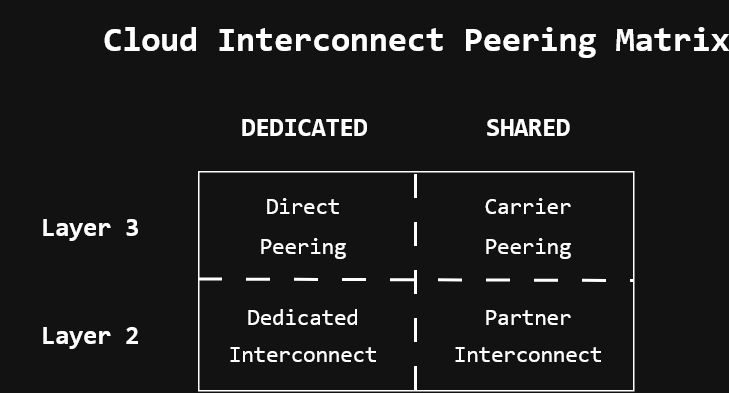

The diagram above was exported from draw.io. Its source (the exported page's mxGraphModel, read from the mxfile embedded in the PNG):
<mxGraphModel dx="691" dy="448" grid="0" gridSize="2" guides="1" tooltips="1" connect="1" arrows="1" fold="1" page="1" pageScale="1" pageWidth="850" pageHeight="1100" math="0" shadow="0">
  <root>
    <mxCell id="0" />
    <mxCell id="1" parent="0" />
    <mxCell id="wWPylHvW7K2nfWxhqmNl-14" parent="1" style="rounded=0;whiteSpace=wrap;html=1;" value="" vertex="1">
      <mxGeometry height="146" width="290" x="205" y="187" as="geometry" />
    </mxCell>
    <mxCell id="wWPylHvW7K2nfWxhqmNl-1" parent="1" style="text;html=1;whiteSpace=wrap;strokeColor=none;fillColor=none;align=center;verticalAlign=middle;rounded=0;" value="&lt;pre dir=&quot;ltr&quot;&gt;&lt;b&gt;&lt;font style=&quot;font-size: 17px;&quot;&gt;&lt;code&gt;DEDICATED&lt;/code&gt;&lt;/font&gt;&lt;/b&gt;&lt;/pre&gt;" vertex="1">
      <mxGeometry height="30" width="120" x="216" y="142" as="geometry" />
    </mxCell>
    <mxCell id="wWPylHvW7K2nfWxhqmNl-2" parent="1" style="text;html=1;whiteSpace=wrap;strokeColor=none;fillColor=none;align=center;verticalAlign=middle;rounded=0;" value="&lt;pre dir=&quot;ltr&quot;&gt;&lt;font style=&quot;font-size: 17px;&quot;&gt;&lt;code&gt;&lt;b&gt;SHARED&lt;/b&gt;&lt;/code&gt;&lt;/font&gt;&lt;/pre&gt;" vertex="1">
      <mxGeometry height="30" width="120" x="365" y="142" as="geometry" />
    </mxCell>
    <mxCell id="wWPylHvW7K2nfWxhqmNl-3" parent="1" style="text;html=1;whiteSpace=wrap;strokeColor=none;fillColor=none;align=center;verticalAlign=middle;rounded=0;" value="&lt;pre dir=&quot;ltr&quot;&gt;&lt;font style=&quot;font-size: 17px;&quot;&gt;&lt;code&gt;&lt;b&gt;Layer 3&lt;/b&gt;&lt;/code&gt;&lt;/font&gt;&lt;/pre&gt;" vertex="1">
      <mxGeometry height="30" width="120" x="73" y="209" as="geometry" />
    </mxCell>
    <mxCell id="wWPylHvW7K2nfWxhqmNl-4" parent="1" style="text;html=1;whiteSpace=wrap;strokeColor=none;fillColor=none;align=center;verticalAlign=middle;rounded=0;" value="&lt;pre dir=&quot;ltr&quot;&gt;&lt;b&gt;&lt;code&gt;&lt;font style=&quot;font-size: 17px;&quot;&gt;Layer 2&lt;/font&gt;&lt;/code&gt;&lt;/b&gt;&lt;/pre&gt;" vertex="1">
      <mxGeometry height="30" width="120" x="73" y="281" as="geometry" />
    </mxCell>
    <mxCell id="wWPylHvW7K2nfWxhqmNl-5" parent="1" style="text;html=1;whiteSpace=wrap;strokeColor=none;fillColor=none;align=center;verticalAlign=middle;rounded=0;" value="&lt;pre dir=&quot;ltr&quot;&gt;&lt;font style=&quot;font-size: 15px;&quot;&gt;&lt;code&gt;Direct&lt;/code&gt;&lt;/font&gt;&lt;/pre&gt;" vertex="1">
      <mxGeometry height="30" width="80" x="235" y="195" as="geometry" />
    </mxCell>
    <mxCell id="wWPylHvW7K2nfWxhqmNl-6" parent="1" style="text;html=1;whiteSpace=wrap;strokeColor=none;fillColor=none;align=center;verticalAlign=middle;rounded=0;" value="&lt;pre dir=&quot;ltr&quot;&gt;&lt;font style=&quot;font-size: 15px;&quot;&gt;&lt;code&gt;Peering&lt;/code&gt;&lt;/font&gt;&lt;/pre&gt;" vertex="1">
      <mxGeometry height="30" width="80" x="235" y="222" as="geometry" />
    </mxCell>
    <mxCell id="wWPylHvW7K2nfWxhqmNl-7" parent="1" style="text;html=1;whiteSpace=wrap;strokeColor=none;fillColor=none;align=center;verticalAlign=middle;rounded=0;" value="&lt;pre dir=&quot;ltr&quot;&gt;&lt;font style=&quot;font-size: 15px;&quot;&gt;&lt;code&gt;Carrier&lt;/code&gt;&lt;/font&gt;&lt;/pre&gt;" vertex="1">
      <mxGeometry height="30" width="80" x="385" y="195" as="geometry" />
    </mxCell>
    <mxCell id="wWPylHvW7K2nfWxhqmNl-9" parent="1" style="text;html=1;whiteSpace=wrap;strokeColor=none;fillColor=none;align=center;verticalAlign=middle;rounded=0;" value="&lt;pre dir=&quot;ltr&quot;&gt;&lt;font style=&quot;font-size: 15px;&quot;&gt;&lt;code&gt;Dedicated&lt;/code&gt;&lt;/font&gt;&lt;/pre&gt;" vertex="1">
      <mxGeometry height="30" width="80" x="235" y="269" as="geometry" />
    </mxCell>
    <mxCell id="wWPylHvW7K2nfWxhqmNl-10" parent="1" style="text;html=1;whiteSpace=wrap;strokeColor=none;fillColor=none;align=center;verticalAlign=middle;rounded=0;" value="&lt;pre dir=&quot;ltr&quot;&gt;&lt;font style=&quot;font-size: 15px;&quot;&gt;&lt;code&gt;Interconnect&lt;/code&gt;&lt;/font&gt;&lt;/pre&gt;" vertex="1">
      <mxGeometry height="30" width="80" x="235" y="294" as="geometry" />
    </mxCell>
    <mxCell id="wWPylHvW7K2nfWxhqmNl-11" parent="1" style="text;html=1;whiteSpace=wrap;strokeColor=none;fillColor=none;align=center;verticalAlign=middle;rounded=0;" value="&lt;pre dir=&quot;ltr&quot;&gt;&lt;font style=&quot;font-size: 15px;&quot;&gt;&lt;code&gt;Peering&lt;/code&gt;&lt;/font&gt;&lt;/pre&gt;" vertex="1">
      <mxGeometry height="30" width="80" x="385" y="222" as="geometry" />
    </mxCell>
    <mxCell id="wWPylHvW7K2nfWxhqmNl-12" parent="1" style="text;html=1;whiteSpace=wrap;strokeColor=none;fillColor=none;align=center;verticalAlign=middle;rounded=0;" value="&lt;pre dir=&quot;ltr&quot;&gt;&lt;font style=&quot;font-size: 15px;&quot;&gt;&lt;code&gt;Partner&lt;/code&gt;&lt;/font&gt;&lt;/pre&gt;" vertex="1">
      <mxGeometry height="30" width="80" x="385" y="269" as="geometry" />
    </mxCell>
    <mxCell id="wWPylHvW7K2nfWxhqmNl-13" parent="1" style="text;html=1;whiteSpace=wrap;strokeColor=none;fillColor=none;align=center;verticalAlign=middle;rounded=0;" value="&lt;pre dir=&quot;ltr&quot;&gt;&lt;font style=&quot;font-size: 15px;&quot;&gt;&lt;code&gt;Interconnect&lt;/code&gt;&lt;/font&gt;&lt;/pre&gt;" vertex="1">
      <mxGeometry height="30" width="80" x="385" y="294" as="geometry" />
    </mxCell>
    <mxCell id="wWPylHvW7K2nfWxhqmNl-15" edge="1" parent="1" source="wWPylHvW7K2nfWxhqmNl-14" style="endArrow=none;html=1;rounded=0;defaultLabelBackgroundColor=page;strokeWidth=2;entryX=0.5;entryY=0;entryDx=0;entryDy=0;exitX=0.5;exitY=1;exitDx=0;exitDy=0;dashed=1;dashPattern=8 8;" target="wWPylHvW7K2nfWxhqmNl-14" value="">
      <mxGeometry height="50" relative="1" width="50" as="geometry">
        <mxPoint x="325" y="275" as="sourcePoint" />
        <mxPoint x="375" y="225" as="targetPoint" />
      </mxGeometry>
    </mxCell>
    <mxCell id="wWPylHvW7K2nfWxhqmNl-16" edge="1" parent="1" style="endArrow=none;html=1;rounded=0;defaultLabelBackgroundColor=page;strokeWidth=2;entryX=1;entryY=0.5;entryDx=0;entryDy=0;dashed=1;dashPattern=8 8;" target="wWPylHvW7K2nfWxhqmNl-14" value="">
      <mxGeometry height="50" relative="1" width="50" as="geometry">
        <mxPoint x="205" y="259" as="sourcePoint" />
        <mxPoint x="381.5" y="261.2" as="targetPoint" />
      </mxGeometry>
    </mxCell>
    <mxCell id="wWPylHvW7K2nfWxhqmNl-17" parent="1" style="text;html=1;whiteSpace=wrap;strokeColor=none;fillColor=none;align=center;verticalAlign=middle;rounded=0;" value="&lt;pre dir=&quot;ltr&quot;&gt;&lt;b&gt;&lt;code&gt;&lt;font style=&quot;font-size: 23px;&quot;&gt;Cloud Interconnect Peering Matrix&lt;/font&gt;&lt;/code&gt;&lt;/b&gt;&lt;/pre&gt;" vertex="1">
      <mxGeometry height="40" width="409" x="145.5" y="79" as="geometry" />
    </mxCell>
  </root>
</mxGraphModel>